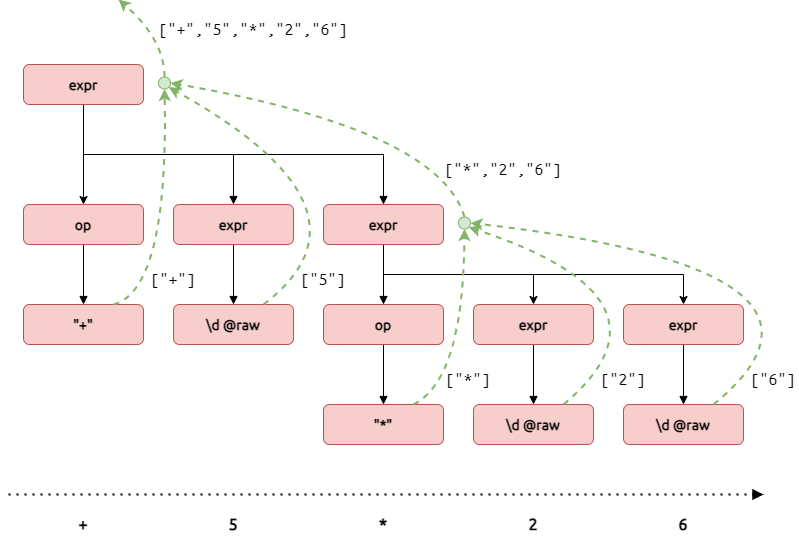

The diagram above was exported from draw.io. Its source (the exported page's mxGraphModel, read from the mxfile embedded in the PNG):
<mxGraphModel dx="5778" dy="2194" grid="1" gridSize="10" guides="1" tooltips="1" connect="1" arrows="1" fold="1" page="1" pageScale="1" pageWidth="827" pageHeight="1169" math="0" shadow="0">
  <root>
    <mxCell id="0" />
    <mxCell id="1" parent="0" />
    <mxCell id="2" style="edgeStyle=orthogonalEdgeStyle;rounded=0;sketch=0;orthogonalLoop=1;jettySize=auto;html=1;exitX=0.5;exitY=1;exitDx=0;exitDy=0;shadow=0;labelBackgroundColor=none;fontFamily=Ubuntu;fontSize=14;fontSource=https%3A%2F%2Ffonts.googleapis.com%2Fcss%3Ffamily%3DUbuntu;entryX=0.5;entryY=0;entryDx=0;entryDy=0;fontStyle=1" edge="1" source="5" target="17" parent="1">
      <mxGeometry relative="1" as="geometry">
        <mxPoint x="-295" y="105" as="targetPoint" />
      </mxGeometry>
    </mxCell>
    <mxCell id="3" style="edgeStyle=orthogonalEdgeStyle;rounded=0;sketch=0;orthogonalLoop=1;jettySize=auto;html=1;exitX=0.5;exitY=1;exitDx=0;exitDy=0;entryX=0.5;entryY=0;entryDx=0;entryDy=0;shadow=0;labelBackgroundColor=none;fontFamily=Ubuntu Mono;fontSource=https%3A%2F%2Ffonts.googleapis.com%2Fcss%3Ffamily%3DUbuntu%2BMono;fontSize=14;endArrow=block;endFill=1;fontStyle=1" edge="1" source="5" target="11" parent="1">
      <mxGeometry relative="1" as="geometry">
        <Array as="points">
          <mxPoint x="-295" y="155" />
          <mxPoint x="-145" y="155" />
        </Array>
      </mxGeometry>
    </mxCell>
    <mxCell id="4" style="edgeStyle=orthogonalEdgeStyle;rounded=0;sketch=0;orthogonalLoop=1;jettySize=auto;html=1;exitX=0.5;exitY=1;exitDx=0;exitDy=0;entryX=0.5;entryY=0;entryDx=0;entryDy=0;shadow=0;labelBackgroundColor=none;fontFamily=Ubuntu Mono;fontSource=https%3A%2F%2Ffonts.googleapis.com%2Fcss%3Ffamily%3DUbuntu%2BMono;fontSize=14;endArrow=block;endFill=1;fontStyle=1" edge="1" source="5" target="15" parent="1">
      <mxGeometry relative="1" as="geometry">
        <Array as="points">
          <mxPoint x="-295" y="155" />
          <mxPoint x="5" y="155" />
        </Array>
      </mxGeometry>
    </mxCell>
    <mxCell id="5" value="&lt;span style=&quot;font-size: 14px;&quot;&gt;expr&lt;/span&gt;" style="rounded=1;whiteSpace=wrap;html=1;fontSize=14;glass=0;strokeWidth=1;shadow=0;fontFamily=Ubuntu;labelBackgroundColor=none;sketch=0;fillColor=#f8cecc;strokeColor=#b85450;fontSource=https%3A%2F%2Ffonts.googleapis.com%2Fcss%3Ffamily%3DUbuntu;fontStyle=1" vertex="1" parent="1">
      <mxGeometry x="-355" y="65" width="120" height="40" as="geometry" />
    </mxCell>
    <mxCell id="6" value="+" style="text;html=1;strokeColor=none;fillColor=none;align=center;verticalAlign=middle;whiteSpace=wrap;rounded=0;shadow=0;labelBackgroundColor=none;fontFamily=Ubuntu Mono;fontSize=18;fontSource=https%3A%2F%2Ffonts.googleapis.com%2Fcss%3Ffamily%3DUbuntu%2BMono;fontStyle=1;sketch=0;" vertex="1" parent="1">
      <mxGeometry x="-315" y="515" width="40" height="20" as="geometry" />
    </mxCell>
    <mxCell id="7" value="5" style="text;html=1;strokeColor=none;fillColor=none;align=center;verticalAlign=middle;whiteSpace=wrap;rounded=0;shadow=0;labelBackgroundColor=none;fontFamily=Ubuntu Mono;fontSize=18;fontSource=https%3A%2F%2Ffonts.googleapis.com%2Fcss%3Ffamily%3DUbuntu%2BMono;fontStyle=1;sketch=0;" vertex="1" parent="1">
      <mxGeometry x="-165" y="515" width="40" height="20" as="geometry" />
    </mxCell>
    <mxCell id="8" value="*" style="text;html=1;strokeColor=none;fillColor=none;align=center;verticalAlign=middle;whiteSpace=wrap;rounded=0;shadow=0;labelBackgroundColor=none;fontFamily=Ubuntu Mono;fontSize=18;fontSource=https%3A%2F%2Ffonts.googleapis.com%2Fcss%3Ffamily%3DUbuntu%2BMono;fontStyle=1;sketch=0;" vertex="1" parent="1">
      <mxGeometry x="-15" y="515" width="40" height="20" as="geometry" />
    </mxCell>
    <mxCell id="9" value="" style="endArrow=block;dashed=1;html=1;dashPattern=1 3;strokeWidth=2;shadow=0;labelBackgroundColor=none;fontFamily=Ubuntu;fontSource=https%3A%2F%2Ffonts.googleapis.com%2Fcss%3Ffamily%3DUbuntu;fontSize=14;endFill=1;sketch=0;" edge="1" parent="1">
      <mxGeometry width="50" height="50" relative="1" as="geometry">
        <mxPoint x="-370" y="495" as="sourcePoint" />
        <mxPoint x="385" y="495" as="targetPoint" />
      </mxGeometry>
    </mxCell>
    <mxCell id="10" style="edgeStyle=orthogonalEdgeStyle;rounded=0;sketch=0;orthogonalLoop=1;jettySize=auto;html=1;exitX=0.5;exitY=1;exitDx=0;exitDy=0;entryX=0.5;entryY=0;entryDx=0;entryDy=0;shadow=0;labelBackgroundColor=none;fontFamily=Ubuntu Mono;fontSource=https%3A%2F%2Ffonts.googleapis.com%2Fcss%3Ffamily%3DUbuntu%2BMono;fontSize=14;endArrow=block;endFill=1;fontStyle=1" edge="1" source="11" target="19" parent="1">
      <mxGeometry relative="1" as="geometry" />
    </mxCell>
    <mxCell id="11" value="&lt;span style=&quot;font-size: 14px;&quot;&gt;expr&lt;/span&gt;" style="rounded=1;whiteSpace=wrap;html=1;fontSize=14;glass=0;strokeWidth=1;shadow=0;fontFamily=Ubuntu;labelBackgroundColor=none;sketch=0;fillColor=#f8cecc;strokeColor=#b85450;fontSource=https%3A%2F%2Ffonts.googleapis.com%2Fcss%3Ffamily%3DUbuntu;fontStyle=1" vertex="1" parent="1">
      <mxGeometry x="-205" y="205" width="120" height="40" as="geometry" />
    </mxCell>
    <mxCell id="12" style="edgeStyle=orthogonalEdgeStyle;rounded=0;sketch=0;orthogonalLoop=1;jettySize=auto;html=1;exitX=0.5;exitY=1;exitDx=0;exitDy=0;entryX=0.5;entryY=0;entryDx=0;entryDy=0;shadow=0;labelBackgroundColor=none;fontFamily=Ubuntu Mono;fontSource=https%3A%2F%2Ffonts.googleapis.com%2Fcss%3Ffamily%3DUbuntu%2BMono;fontSize=14;endArrow=block;endFill=1;fontStyle=1" edge="1" source="15" target="25" parent="1">
      <mxGeometry relative="1" as="geometry">
        <mxPoint x="5" y="305" as="targetPoint" />
      </mxGeometry>
    </mxCell>
    <mxCell id="13" style="edgeStyle=orthogonalEdgeStyle;rounded=0;orthogonalLoop=1;jettySize=auto;html=1;exitX=0.5;exitY=1;exitDx=0;exitDy=0;entryX=0.5;entryY=0;entryDx=0;entryDy=0;fontSize=14;sketch=0;" edge="1" source="15" target="21" parent="1">
      <mxGeometry relative="1" as="geometry" />
    </mxCell>
    <mxCell id="14" style="edgeStyle=orthogonalEdgeStyle;rounded=0;orthogonalLoop=1;jettySize=auto;html=1;exitX=0.5;exitY=1;exitDx=0;exitDy=0;entryX=0.5;entryY=0;entryDx=0;entryDy=0;fontSize=14;sketch=0;" edge="1" source="15" target="23" parent="1">
      <mxGeometry relative="1" as="geometry" />
    </mxCell>
    <mxCell id="15" value="&lt;span style=&quot;font-size: 14px;&quot;&gt;expr&lt;/span&gt;" style="rounded=1;whiteSpace=wrap;html=1;fontSize=14;glass=0;strokeWidth=1;shadow=0;fontFamily=Ubuntu;labelBackgroundColor=none;sketch=0;fillColor=#f8cecc;strokeColor=#b85450;fontSource=https%3A%2F%2Ffonts.googleapis.com%2Fcss%3Ffamily%3DUbuntu;fontStyle=1" vertex="1" parent="1">
      <mxGeometry x="-55" y="205" width="120" height="40" as="geometry" />
    </mxCell>
    <mxCell id="16" style="edgeStyle=orthogonalEdgeStyle;rounded=0;sketch=0;orthogonalLoop=1;jettySize=auto;html=1;exitX=0.5;exitY=1;exitDx=0;exitDy=0;entryX=0.5;entryY=0;entryDx=0;entryDy=0;shadow=0;labelBackgroundColor=none;fontFamily=Ubuntu Mono;fontSource=https%3A%2F%2Ffonts.googleapis.com%2Fcss%3Ffamily%3DUbuntu%2BMono;fontSize=14;endArrow=block;endFill=1;fontStyle=1" edge="1" source="17" target="18" parent="1">
      <mxGeometry relative="1" as="geometry" />
    </mxCell>
    <mxCell id="17" value="&lt;span style=&quot;font-size: 14px;&quot;&gt;op&lt;/span&gt;" style="rounded=1;whiteSpace=wrap;html=1;fontSize=14;glass=0;strokeWidth=1;shadow=0;fontFamily=Ubuntu;labelBackgroundColor=none;sketch=0;fillColor=#f8cecc;strokeColor=#b85450;fontSource=https%3A%2F%2Ffonts.googleapis.com%2Fcss%3Ffamily%3DUbuntu;fontStyle=1" vertex="1" parent="1">
      <mxGeometry x="-355" y="205" width="120" height="40" as="geometry" />
    </mxCell>
    <mxCell id="18" value="&lt;span style=&quot;font-size: 14px&quot;&gt;&quot;+&quot;&lt;/span&gt;" style="rounded=1;whiteSpace=wrap;html=1;fontSize=14;glass=0;strokeWidth=1;shadow=0;fontFamily=Ubuntu;labelBackgroundColor=none;sketch=0;fillColor=#f8cecc;strokeColor=#b85450;fontSource=https%3A%2F%2Ffonts.googleapis.com%2Fcss%3Ffamily%3DUbuntu;fontStyle=1" vertex="1" parent="1">
      <mxGeometry x="-355" y="305" width="120" height="40" as="geometry" />
    </mxCell>
    <mxCell id="19" value="&lt;span style=&quot;font-size: 14px&quot;&gt;\d @raw&lt;/span&gt;" style="rounded=1;whiteSpace=wrap;html=1;fontSize=14;glass=0;strokeWidth=1;shadow=0;fontFamily=Ubuntu;labelBackgroundColor=none;sketch=0;fillColor=#f8cecc;strokeColor=#b85450;fontSource=https%3A%2F%2Ffonts.googleapis.com%2Fcss%3Ffamily%3DUbuntu;fontStyle=1" vertex="1" parent="1">
      <mxGeometry x="-205" y="305" width="120" height="40" as="geometry" />
    </mxCell>
    <mxCell id="20" style="edgeStyle=orthogonalEdgeStyle;rounded=0;sketch=0;orthogonalLoop=1;jettySize=auto;html=1;exitX=0.5;exitY=1;exitDx=0;exitDy=0;entryX=0.5;entryY=0;entryDx=0;entryDy=0;shadow=0;labelBackgroundColor=none;fontFamily=Ubuntu Mono;fontSource=https%3A%2F%2Ffonts.googleapis.com%2Fcss%3Ffamily%3DUbuntu%2BMono;fontSize=14;endArrow=block;endFill=1;fontStyle=1" edge="1" source="21" target="27" parent="1">
      <mxGeometry relative="1" as="geometry" />
    </mxCell>
    <mxCell id="21" value="&lt;span style=&quot;font-size: 14px;&quot;&gt;expr&lt;/span&gt;" style="rounded=1;whiteSpace=wrap;html=1;fontSize=14;glass=0;strokeWidth=1;shadow=0;fontFamily=Ubuntu;labelBackgroundColor=none;sketch=0;fillColor=#f8cecc;strokeColor=#b85450;fontSource=https%3A%2F%2Ffonts.googleapis.com%2Fcss%3Ffamily%3DUbuntu;fontStyle=1" vertex="1" parent="1">
      <mxGeometry x="95" y="305" width="120" height="40" as="geometry" />
    </mxCell>
    <mxCell id="22" style="edgeStyle=orthogonalEdgeStyle;rounded=0;sketch=0;orthogonalLoop=1;jettySize=auto;html=1;exitX=0.5;exitY=1;exitDx=0;exitDy=0;entryX=0.5;entryY=0;entryDx=0;entryDy=0;shadow=0;labelBackgroundColor=none;fontFamily=Ubuntu Mono;fontSource=https%3A%2F%2Ffonts.googleapis.com%2Fcss%3Ffamily%3DUbuntu%2BMono;fontSize=14;endArrow=block;endFill=1;fontStyle=1" edge="1" source="23" target="28" parent="1">
      <mxGeometry relative="1" as="geometry" />
    </mxCell>
    <mxCell id="23" value="&lt;span style=&quot;font-size: 14px;&quot;&gt;expr&lt;/span&gt;" style="rounded=1;whiteSpace=wrap;html=1;fontSize=14;glass=0;strokeWidth=1;shadow=0;fontFamily=Ubuntu;labelBackgroundColor=none;sketch=0;fillColor=#f8cecc;strokeColor=#b85450;fontSource=https%3A%2F%2Ffonts.googleapis.com%2Fcss%3Ffamily%3DUbuntu;fontStyle=1" vertex="1" parent="1">
      <mxGeometry x="245" y="305" width="120" height="40" as="geometry" />
    </mxCell>
    <mxCell id="24" style="edgeStyle=orthogonalEdgeStyle;rounded=0;sketch=0;orthogonalLoop=1;jettySize=auto;html=1;exitX=0.5;exitY=1;exitDx=0;exitDy=0;entryX=0.5;entryY=0;entryDx=0;entryDy=0;shadow=0;labelBackgroundColor=none;fontFamily=Ubuntu Mono;fontSource=https%3A%2F%2Ffonts.googleapis.com%2Fcss%3Ffamily%3DUbuntu%2BMono;fontSize=14;endArrow=block;endFill=1;fontStyle=1" edge="1" source="25" target="26" parent="1">
      <mxGeometry relative="1" as="geometry" />
    </mxCell>
    <mxCell id="25" value="&lt;span style=&quot;font-size: 14px;&quot;&gt;op&lt;/span&gt;" style="rounded=1;whiteSpace=wrap;html=1;fontSize=14;glass=0;strokeWidth=1;shadow=0;fontFamily=Ubuntu;labelBackgroundColor=none;sketch=0;fillColor=#f8cecc;strokeColor=#b85450;fontSource=https%3A%2F%2Ffonts.googleapis.com%2Fcss%3Ffamily%3DUbuntu;fontStyle=1" vertex="1" parent="1">
      <mxGeometry x="-55" y="305" width="120" height="40" as="geometry" />
    </mxCell>
    <mxCell id="26" value="&quot;*&quot;" style="rounded=1;whiteSpace=wrap;html=1;fontSize=14;glass=0;strokeWidth=1;shadow=0;fontFamily=Ubuntu;labelBackgroundColor=none;sketch=0;fillColor=#f8cecc;strokeColor=#b85450;fontSource=https%3A%2F%2Ffonts.googleapis.com%2Fcss%3Ffamily%3DUbuntu;fontStyle=1" vertex="1" parent="1">
      <mxGeometry x="-55" y="405" width="120" height="40" as="geometry" />
    </mxCell>
    <mxCell id="27" value="&lt;span style=&quot;font-size: 14px&quot;&gt;\d @raw&lt;/span&gt;" style="rounded=1;whiteSpace=wrap;html=1;fontSize=14;glass=0;strokeWidth=1;shadow=0;fontFamily=Ubuntu;labelBackgroundColor=none;sketch=0;fillColor=#f8cecc;strokeColor=#b85450;fontSource=https%3A%2F%2Ffonts.googleapis.com%2Fcss%3Ffamily%3DUbuntu;fontStyle=1" vertex="1" parent="1">
      <mxGeometry x="95" y="405" width="120" height="40" as="geometry" />
    </mxCell>
    <mxCell id="28" value="&lt;span style=&quot;font-size: 14px&quot;&gt;\d @raw&lt;/span&gt;" style="rounded=1;whiteSpace=wrap;html=1;fontSize=14;glass=0;strokeWidth=1;shadow=0;fontFamily=Ubuntu;labelBackgroundColor=none;sketch=0;fillColor=#f8cecc;strokeColor=#b85450;fontSource=https%3A%2F%2Ffonts.googleapis.com%2Fcss%3Ffamily%3DUbuntu;fontStyle=1" vertex="1" parent="1">
      <mxGeometry x="245" y="405" width="120" height="40" as="geometry" />
    </mxCell>
    <mxCell id="29" value="2" style="text;html=1;strokeColor=none;fillColor=none;align=center;verticalAlign=middle;whiteSpace=wrap;rounded=0;shadow=0;labelBackgroundColor=none;fontFamily=Ubuntu Mono;fontSize=18;fontSource=https%3A%2F%2Ffonts.googleapis.com%2Fcss%3Ffamily%3DUbuntu%2BMono;fontStyle=1;sketch=0;" vertex="1" parent="1">
      <mxGeometry x="135" y="515" width="40" height="20" as="geometry" />
    </mxCell>
    <mxCell id="30" value="6" style="text;html=1;strokeColor=none;fillColor=none;align=center;verticalAlign=middle;whiteSpace=wrap;rounded=0;shadow=0;labelBackgroundColor=none;fontFamily=Ubuntu Mono;fontSize=18;fontSource=https%3A%2F%2Ffonts.googleapis.com%2Fcss%3Ffamily%3DUbuntu%2BMono;fontStyle=1;sketch=0;" vertex="1" parent="1">
      <mxGeometry x="285" y="515" width="40" height="20" as="geometry" />
    </mxCell>
    <mxCell id="31" value="" style="curved=1;endArrow=classic;html=1;fontFamily=Ubuntu Mono;fontSource=https%3A%2F%2Ffonts.googleapis.com%2Fcss%3Ffamily%3DUbuntu%2BMono;fontSize=18;exitX=0.75;exitY=0;exitDx=0;exitDy=0;dashed=1;strokeWidth=2;fillColor=#d5e8d4;strokeColor=#82b366;entryX=0.5;entryY=1;entryDx=0;entryDy=0;sketch=0;" edge="1" source="18" target="44" parent="1">
      <mxGeometry width="50" height="50" relative="1" as="geometry">
        <mxPoint x="-240" y="310" as="sourcePoint" />
        <mxPoint x="-210" y="110" as="targetPoint" />
        <Array as="points">
          <mxPoint x="-210" y="290" />
        </Array>
      </mxGeometry>
    </mxCell>
    <mxCell id="32" value="" style="curved=1;endArrow=classic;html=1;fontFamily=Ubuntu Mono;fontSource=https%3A%2F%2Ffonts.googleapis.com%2Fcss%3Ffamily%3DUbuntu%2BMono;fontSize=18;exitX=0.75;exitY=0;exitDx=0;exitDy=0;dashed=1;strokeWidth=2;fillColor=#d5e8d4;strokeColor=#82b366;entryX=1;entryY=1;entryDx=0;entryDy=0;sketch=0;" edge="1" source="19" target="44" parent="1">
      <mxGeometry width="50" height="50" relative="1" as="geometry">
        <mxPoint x="-80" y="300" as="sourcePoint" />
        <mxPoint x="-80" y="240" as="targetPoint" />
        <Array as="points">
          <mxPoint x="10" y="210" />
        </Array>
      </mxGeometry>
    </mxCell>
    <mxCell id="33" value="" style="curved=1;endArrow=classic;html=1;fontFamily=Ubuntu Mono;fontSource=https%3A%2F%2Ffonts.googleapis.com%2Fcss%3Ffamily%3DUbuntu%2BMono;fontSize=18;exitX=0.75;exitY=0;exitDx=0;exitDy=0;dashed=1;strokeWidth=2;fillColor=#d5e8d4;strokeColor=#82b366;entryX=0.5;entryY=1;entryDx=0;entryDy=0;sketch=0;" edge="1" source="26" target="43" parent="1">
      <mxGeometry width="50" height="50" relative="1" as="geometry">
        <mxPoint x="40" y="405" as="sourcePoint" />
        <mxPoint x="40" y="345" as="targetPoint" />
        <Array as="points">
          <mxPoint x="85" y="380" />
        </Array>
      </mxGeometry>
    </mxCell>
    <mxCell id="34" value="" style="curved=1;endArrow=classic;html=1;fontFamily=Ubuntu Mono;fontSource=https%3A%2F%2Ffonts.googleapis.com%2Fcss%3Ffamily%3DUbuntu%2BMono;fontSize=18;exitX=0.75;exitY=0;exitDx=0;exitDy=0;dashed=1;strokeWidth=2;fillColor=#d5e8d4;strokeColor=#82b366;entryX=1;entryY=1;entryDx=0;entryDy=0;sketch=0;" edge="1" source="27" target="43" parent="1">
      <mxGeometry width="50" height="50" relative="1" as="geometry">
        <mxPoint x="190" y="405" as="sourcePoint" />
        <mxPoint x="190" y="345" as="targetPoint" />
        <Array as="points">
          <mxPoint x="310" y="300" />
        </Array>
      </mxGeometry>
    </mxCell>
    <mxCell id="35" value="" style="curved=1;endArrow=classic;html=1;fontFamily=Ubuntu Mono;fontSource=https%3A%2F%2Ffonts.googleapis.com%2Fcss%3Ffamily%3DUbuntu%2BMono;fontSize=18;exitX=0.75;exitY=0;exitDx=0;exitDy=0;dashed=1;strokeWidth=2;fillColor=#d5e8d4;strokeColor=#82b366;entryX=1;entryY=0.5;entryDx=0;entryDy=0;sketch=0;" edge="1" source="28" target="43" parent="1">
      <mxGeometry width="50" height="50" relative="1" as="geometry">
        <mxPoint x="340" y="405" as="sourcePoint" />
        <mxPoint x="340" y="345" as="targetPoint" />
        <Array as="points">
          <mxPoint x="500" y="270" />
        </Array>
      </mxGeometry>
    </mxCell>
    <mxCell id="36" value="" style="curved=1;endArrow=classic;html=1;fontFamily=Ubuntu Mono;fontSource=https%3A%2F%2Ffonts.googleapis.com%2Fcss%3Ffamily%3DUbuntu%2BMono;fontSize=18;exitX=0.5;exitY=0;exitDx=0;exitDy=0;dashed=1;strokeWidth=2;fillColor=#d5e8d4;strokeColor=#82b366;entryX=1;entryY=0.5;entryDx=0;entryDy=0;sketch=0;" edge="1" source="43" target="44" parent="1">
      <mxGeometry width="50" height="50" relative="1" as="geometry">
        <mxPoint x="35" y="205" as="sourcePoint" />
        <mxPoint x="-80" y="130" as="targetPoint" />
        <Array as="points">
          <mxPoint x="60" y="130" />
        </Array>
      </mxGeometry>
    </mxCell>
    <mxCell id="37" value="[&quot;+&quot;]" style="text;html=1;strokeColor=none;fillColor=none;align=center;verticalAlign=middle;whiteSpace=wrap;rounded=0;shadow=0;glass=1;sketch=0;fontFamily=Ubuntu Mono;fontSource=https%3A%2F%2Ffonts.googleapis.com%2Fcss%3Ffamily%3DUbuntu%2BMono;fontSize=18;" vertex="1" parent="1">
      <mxGeometry x="-230" y="270" width="50" height="20" as="geometry" />
    </mxCell>
    <mxCell id="38" value="[&quot;5&quot;]" style="text;html=1;strokeColor=none;fillColor=none;align=center;verticalAlign=middle;whiteSpace=wrap;rounded=0;shadow=0;glass=1;sketch=0;fontFamily=Ubuntu Mono;fontSource=https%3A%2F%2Ffonts.googleapis.com%2Fcss%3Ffamily%3DUbuntu%2BMono;fontSize=18;" vertex="1" parent="1">
      <mxGeometry x="-80" y="270" width="50" height="20" as="geometry" />
    </mxCell>
    <mxCell id="39" value="[&quot;*&quot;]" style="text;html=1;strokeColor=none;fillColor=none;align=center;verticalAlign=middle;whiteSpace=wrap;rounded=0;shadow=0;glass=1;sketch=0;fontFamily=Ubuntu Mono;fontSource=https%3A%2F%2Ffonts.googleapis.com%2Fcss%3Ffamily%3DUbuntu%2BMono;fontSize=18;" vertex="1" parent="1">
      <mxGeometry x="65" y="370" width="50" height="20" as="geometry" />
    </mxCell>
    <mxCell id="40" value="[&quot;2&quot;]" style="text;html=1;strokeColor=none;fillColor=none;align=center;verticalAlign=middle;whiteSpace=wrap;rounded=0;shadow=0;glass=1;sketch=0;fontFamily=Ubuntu Mono;fontSource=https%3A%2F%2Ffonts.googleapis.com%2Fcss%3Ffamily%3DUbuntu%2BMono;fontSize=18;" vertex="1" parent="1">
      <mxGeometry x="220" y="370" width="50" height="20" as="geometry" />
    </mxCell>
    <mxCell id="41" value="[&quot;6&quot;]" style="text;html=1;strokeColor=none;fillColor=none;align=center;verticalAlign=middle;whiteSpace=wrap;rounded=0;shadow=0;glass=1;sketch=0;fontFamily=Ubuntu Mono;fontSource=https%3A%2F%2Ffonts.googleapis.com%2Fcss%3Ffamily%3DUbuntu%2BMono;fontSize=18;" vertex="1" parent="1">
      <mxGeometry x="370" y="370" width="50" height="20" as="geometry" />
    </mxCell>
    <mxCell id="42" value="[&quot;*&quot;,&quot;2&quot;,&quot;6&quot;]" style="text;html=1;strokeColor=none;fillColor=none;align=center;verticalAlign=middle;whiteSpace=wrap;rounded=0;shadow=0;glass=1;sketch=0;fontFamily=Ubuntu Mono;fontSource=https%3A%2F%2Ffonts.googleapis.com%2Fcss%3Ffamily%3DUbuntu%2BMono;fontSize=18;" vertex="1" parent="1">
      <mxGeometry x="50" y="160" width="150" height="20" as="geometry" />
    </mxCell>
    <mxCell id="43" value="" style="ellipse;whiteSpace=wrap;html=1;shadow=0;glass=1;sketch=0;fontFamily=Ubuntu Mono;fontSource=https%3A%2F%2Ffonts.googleapis.com%2Fcss%3Ffamily%3DUbuntu%2BMono;fontSize=18;fillColor=#d5e8d4;strokeColor=#82b366;" vertex="1" parent="1">
      <mxGeometry x="80" y="217.5" width="12" height="12" as="geometry" />
    </mxCell>
    <mxCell id="44" value="" style="ellipse;whiteSpace=wrap;html=1;shadow=0;glass=1;sketch=0;fontFamily=Ubuntu Mono;fontSource=https%3A%2F%2Ffonts.googleapis.com%2Fcss%3Ffamily%3DUbuntu%2BMono;fontSize=18;fillColor=#d5e8d4;strokeColor=#82b366;" vertex="1" parent="1">
      <mxGeometry x="-220" y="77.5" width="12" height="12" as="geometry" />
    </mxCell>
    <mxCell id="45" value="" style="curved=1;endArrow=classic;html=1;fontFamily=Ubuntu Mono;fontSource=https%3A%2F%2Ffonts.googleapis.com%2Fcss%3Ffamily%3DUbuntu%2BMono;fontSize=18;exitX=0.5;exitY=0;exitDx=0;exitDy=0;dashed=1;strokeWidth=2;fillColor=#d5e8d4;strokeColor=#82b366;sketch=0;" edge="1" source="44" parent="1">
      <mxGeometry width="50" height="50" relative="1" as="geometry">
        <mxPoint x="-250" y="35.5" as="sourcePoint" />
        <mxPoint x="-260" as="targetPoint" />
        <Array as="points">
          <mxPoint x="-214" y="40" />
        </Array>
      </mxGeometry>
    </mxCell>
    <mxCell id="46" value="[&quot;+&quot;,&quot;5&quot;,&quot;*&quot;,&quot;2&quot;,&quot;6&quot;]" style="text;html=1;strokeColor=none;fillColor=none;align=center;verticalAlign=middle;whiteSpace=wrap;rounded=0;shadow=0;glass=1;sketch=0;fontFamily=Ubuntu Mono;fontSource=https%3A%2F%2Ffonts.googleapis.com%2Fcss%3Ffamily%3DUbuntu%2BMono;fontSize=18;" vertex="1" parent="1">
      <mxGeometry x="-200" y="20" width="150" height="20" as="geometry" />
    </mxCell>
  </root>
</mxGraphModel>